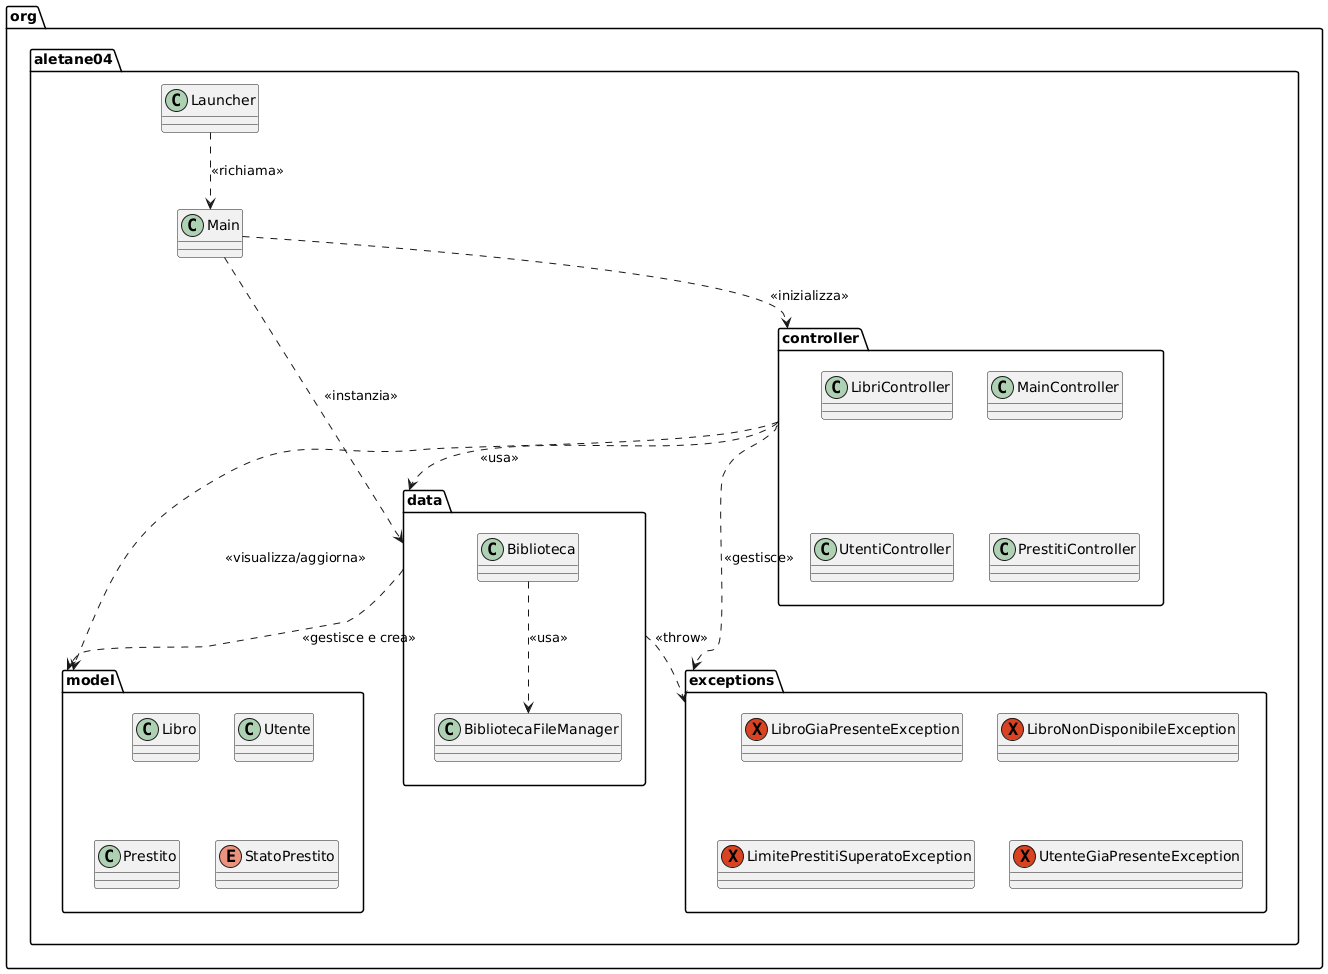

The diagram above was rendered by PlantUML. Its source (embedded in the PNG):
@startuml
skinparam componentStyle uml2

' Definizione dei Package e delle Classi principali
package "org.aletane04" {
    class Main
    class Launcher
}

package "org.aletane04.controller" {
    class MainController
    class LibriController
    class UtentiController
    class PrestitiController
}

package "org.aletane04.data" {
    class Biblioteca
    class BibliotecaFileManager
}

package "org.aletane04.model" {
    class Libro
    class Utente
    class Prestito
    enum StatoPrestito
}

package "org.aletane04.exceptions" {
    exception LibroGiaPresenteException
    exception LibroNonDisponibileException
    exception LimitePrestitiSuperatoException
    exception UtenteGiaPresenteException
}

' Definizione delle Dipendenze

' Main dipende dai Controller (per il caricamento) e da Data (per l'inizializzazione)
"Launcher" ..> "Main": <<richiama>>
"Main" ..> "org.aletane04.controller" : <<inizializza>>
"Main" ..> "org.aletane04.data" : <<instanzia>>

' I Controller interagiscono con il layer Data (Business Logic) e Model
"org.aletane04.controller" ..> "org.aletane04.data" : <<usa>>
"org.aletane04.controller" ..> "org.aletane04.model" : <<visualizza/aggiorna>>
"org.aletane04.controller" ..> "org.aletane04.exceptions" : <<gestisce>>

' Il layer Data gestisce il Model e lancia Eccezioni
"Biblioteca" ..> "BibliotecaFileManager": <<usa>>
"org.aletane04.data" ..> "org.aletane04.model" : <<gestisce e crea>>
"org.aletane04.data" ..> "org.aletane04.exceptions" : <<throw>>

' Il Model è il layer di base e non ha dipendenze verso l'alto
' (Nota: Prestito dipende internamente da Libro e Utente)
@enduml